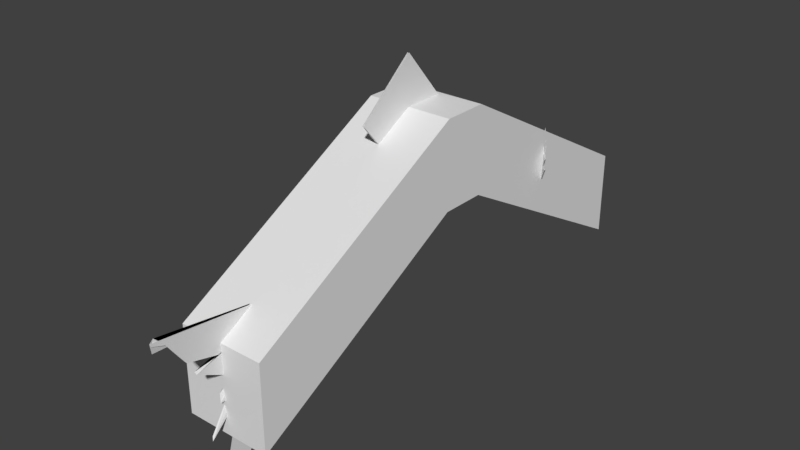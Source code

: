 # Source: Boomerangfish.blend  (saved by Blender 2.79.0; exported with 4.5.12 LTS)
import bpy
from mathutils import Matrix  # noqa: F401  (used for matrix-valued properties, if any)

bpy.ops.wm.read_factory_settings(use_empty=True)
scene = bpy.context.scene
scene.name = 'Scene'

# ---- collections
col_collection_8 = bpy.data.collections.new('Collection 8'); scene.collection.children.link(col_collection_8)

# ---- images (referenced by path relative to the original .blend; pixels are not part of the script)
import os
ASSET_DIR = os.environ.get("B2B_ASSET_DIR", "")  # directory of the original .blend (textures are referenced by path, not embedded)
HERE = os.path.dirname(os.path.abspath(__file__))  # packed textures are extracted next to this script under _unpacked/

def load_image(name, relpath, width, height, colorspace="sRGB"):
    """Load a texture the original file referenced (path relative to the .blend, or extracted next to this script)."""
    p = next((c for c in (os.path.join(HERE, relpath), os.path.join(ASSET_DIR, relpath)) if relpath and os.path.exists(c)), "")
    if p:
        img = bpy.data.images.load(p, check_existing=True)
        img.name = name
    else:  # same state as the original file: an image datablock whose file is absent (Cycles renders it pink)
        img = bpy.data.images.new(name, width, height)
        img.source = "FILE"
        img.filepath = "//" + (relpath or name)
    img.colorspace_settings.name = colorspace
    return img
img_fish_colour = load_image('Fish Colour', 'Fish Colour.png', 1024, 1024, 'sRGB')

# ---- materials (node trees are filled in below, after node groups)
mat_boomerangfish_002 = bpy.data.materials.new('BoomerangFish.002')
mat_boomerangfish_002.alpha_threshold = 0.0
mat_boomerangfish_002.roughness = 0.5

# ---- material node trees
mat_boomerangfish_002.use_nodes = True; mat_boomerangfish_002.node_tree.nodes.clear()
_N = mat_boomerangfish_002.node_tree.nodes; _L = mat_boomerangfish_002.node_tree.links
n0 = _N.new('ShaderNodeOutputMaterial'); n0.name = 'Material Output'; n0.location = (300, 300)
n1 = _N.new('ShaderNodeBsdfDiffuse'); n1.name = 'Diffuse BSDF'; n1.location = (10, 300)
n2 = _N.new('ShaderNodeTexImage'); n2.name = 'Image Texture'; n2.location = (-188, 305)
n2.width = 140
n2.image = img_fish_colour
_L.new(n1.outputs[0], n0.inputs[0])
n0.is_active_output = True

# ---- world
world_world = bpy.data.worlds.new('World'); scene.world = world_world
world_world.color = (0.05088, 0.05088, 0.05088)
world_world.use_sun_shadow = False
world_world.sun_shadow_jitter_overblur = 0.0
world_world.cycles.sampling_method = 'MANUAL'

# ---- meshes
me_cube_014 = bpy.data.meshes.new('Cube.014')
me_cube_014.from_pydata([(-0.9687, -1.0, 0.1331), (-0.9687, -1.0, 2.133), (-0.9687, 1.0, 0.1331), (-0.9687, 1.0, 2.133), (1.031, -1.0, 0.1331), (1.031, -1.0, 2.133), (1.031, 1.0, 0.1331), (1.031, 1.0, 2.133), (-0.9687, 0.09002, 3.02), (-0.9687, -0.09002, 3.02), (-0.9687, -0.09002, 5.02), (-0.9687, 0.09002, 5.02), (1.031, -0.09002, 3.02), (1.031, 0.09002, 3.02), (1.031, 0.09002, 5.02), (1.031, -0.09002, 5.02), (1.326, 0.4423, 2.957), (0.9048, 0.549, 3.666), (0.653, 0.5854, 1.991), (0.1777, 0.702, 2.51), (1.348, 0.4445, 2.973), (0.9192, 0.5502, 3.493), (0.6718, 0.5878, 1.99), (0.1966, 0.7044, 2.509), (1.07, 0.5001, 2.852), (1.235, 0.4658, 3.127), (0.9653, 0.5279, 3.118), (1.106, 0.4988, 3.372), (0.9827, 0.5241, 3.138), (1.004, 0.5229, 3.417), (0.2371, 0.6882, 2.508), (0.305, 0.672, 2.465), (0.3729, 0.6562, 2.454), (0.4408, 0.639, 2.345), (0.5087, 0.6219, 2.232), (0.5766, 0.6047, 2.119), (0.2559, 0.6912, 2.548), (0.3238, 0.6745, 2.469), (0.3917, 0.6584, 2.435), (0.4596, 0.6415, 2.344), (0.5275, 0.6243, 2.231), (0.5954, 0.6071, 2.118), (1.036, 0.5226, 3.447), (1.021, 0.5223, 3.144), (1.151, 0.4953, 3.389), (1.115, 0.5008, 3.177), (1.267, 0.4655, 3.163), (1.1, 0.5027, 3.047), (0.8856, 0.5474, 3.203), (0.9306, 0.5391, 3.358), (0.8532, 0.556, 3.283), (0.878, 0.5524, 3.449), (0.1895, 0.6993, 2.51), (0.2013, 0.6965, 2.509), (0.2132, 0.6938, 2.509), (0.2251, 0.691, 2.508), (0.2083, 0.7018, 2.517), (0.2202, 0.6992, 2.525), (0.232, 0.6965, 2.533), (0.2439, 0.6939, 2.54), (0.9379, 0.5458, 3.486), (0.9229, 0.548, 3.39), (0.9631, 0.5382, 3.35), (0.896, 0.5518, 3.206), (-1.192, 0.4339, 2.957), (-0.7717, 0.5408, 3.666), (-0.6681, 0.5946, 1.991), (-0.2139, 0.7138, 2.51), (-1.173, 0.4313, 2.973), (-0.7598, 0.5389, 3.493), (-0.6481, 0.5925, 1.99), (-0.1939, 0.7116, 2.509), (-0.9745, 0.4963, 2.852), (-1.099, 0.4573, 3.127), (-0.8634, 0.5234, 3.118), (-0.9689, 0.4901, 3.372), (-0.8772, 0.5192, 3.138), (-0.8761, 0.5154, 3.417), (-0.2663, 0.6992, 2.508), (-0.329, 0.6823, 2.465), (-0.3894, 0.6656, 2.454), (-0.4567, 0.6484, 2.345), (-0.5244, 0.6312, 2.232), (-0.592, 0.614, 2.119), (-0.2433, 0.6972, 2.548), (-0.3086, 0.6802, 2.469), (-0.3706, 0.6634, 2.435), (-0.4367, 0.6463, 2.344), (-0.5044, 0.6291, 2.231), (-0.572, 0.6119, 2.118), (-0.8658, 0.51, 3.447), (-0.8735, 0.5124, 3.144), (-0.9707, 0.4816, 3.389), (-0.9545, 0.4893, 3.177), (-1.089, 0.452, 3.163), (-0.9498, 0.4925, 3.047), (-0.7873, 0.5433, 3.203), (-0.8159, 0.533, 3.358), (-0.7532, 0.5517, 3.283), (-0.7634, 0.5464, 3.449), (-0.2243, 0.7109, 2.51), (-0.2348, 0.708, 2.509), (-0.2452, 0.7051, 2.509), (-0.2557, 0.7021, 2.508), (-0.2037, 0.7088, 2.517), (-0.2136, 0.7059, 2.525), (-0.2235, 0.703, 2.533), (-0.2333, 0.7002, 2.54), (-0.7767, 0.5343, 3.486), (-0.7703, 0.5375, 3.39), (-0.8085, 0.5275, 3.35), (-0.7597, 0.5433, 3.206), (0.007858, -1.065, -1.707), (0.007858, -1.248, 2.615), (0.007858, -0.5899, 1.838), (0.007858, -0.7324, 2.483), (0.04861, -1.07, -1.713), (0.04861, -1.258, 2.853), (0.04861, -0.5899, 1.838), (0.04861, -0.7324, 2.483), (0.007858, -0.8845, 0.8004), (0.007858, -1.058, 0.2639), (0.007858, -0.934, 1.375), (0.007858, -1.014, 1.083), (0.007858, -0.9406, 1.348), (0.007858, -1.104, 1.819), (0.007858, -0.7333, 2.376), (0.007858, -0.7222, 2.375), (0.007858, -0.7207, 2.417), (0.007858, -0.6899, 2.453), (0.007858, -0.6579, 2.3), (0.007858, -0.6259, 2.083), (0.04861, -0.7457, 2.39), (0.04861, -0.7237, 2.373), (0.04861, -0.7155, 2.423), (0.04861, -0.6899, 2.453), (0.04861, -0.6579, 2.3), (0.04861, -0.6259, 2.083), (0.04861, -1.101, 1.767), (0.04861, -0.9432, 1.28), (0.04861, -1.02, 0.8999), (0.04861, -0.9648, 0.8788), (0.04861, -1.064, 0.1888), (0.04861, -0.9456, 0.8132), (0.007858, -0.9985, 1.879), (0.007858, -1.154, 2.271), (0.007858, -1.107, 2.196), (0.007858, -1.238, 2.898), (0.007858, -0.7326, 2.452), (0.007858, -0.7327, 2.426), (0.007858, -0.7329, 2.405), (0.007858, -0.7331, 2.388), (0.04861, -0.735, 2.454), (0.04861, -0.7377, 2.43), (0.04861, -0.7404, 2.412), (0.04861, -0.743, 2.399), (0.04861, -1.253, 2.785), (0.04861, -1.203, 2.677), (0.04861, -1.134, 2.11), (0.04861, -1.007, 1.914)], [], [(8, 11, 3, 2), (2, 3, 7, 6), (12, 15, 5, 4), (4, 5, 1, 0), (9, 12, 4, 0), (15, 10, 1, 5), (7, 3, 11, 14), (14, 11, 10, 15), (2, 6, 13, 8), (8, 13, 12, 9), (6, 7, 14, 13), (13, 14, 15, 12), (0, 1, 10, 9), (9, 10, 11, 8), (51, 17, 19, 52), (52, 19, 23, 56), (56, 23, 21, 60), (60, 21, 17, 51), (18, 22, 20, 16), (23, 19, 17, 21), (20, 47, 24, 16), (47, 46, 25, 24), (46, 45, 26, 25), (45, 44, 27, 26), (44, 43, 28, 27), (43, 42, 29, 28), (22, 41, 47, 20), (41, 40, 46, 47), (40, 39, 45, 46), (39, 38, 44, 45), (38, 37, 43, 44), (37, 36, 42, 43), (18, 35, 41, 22), (35, 34, 40, 41), (34, 33, 39, 40), (33, 32, 38, 39), (32, 31, 37, 38), (31, 30, 36, 37), (16, 24, 35, 18), (24, 25, 34, 35), (25, 26, 33, 34), (26, 27, 32, 33), (27, 28, 31, 32), (28, 29, 30, 31), (42, 63, 48, 29), (63, 62, 49, 48), (62, 61, 50, 49), (61, 60, 51, 50), (36, 59, 63, 42), (59, 58, 62, 63), (58, 57, 61, 62), (57, 56, 60, 61), (30, 55, 59, 36), (55, 54, 58, 59), (54, 53, 57, 58), (53, 52, 56, 57), (29, 48, 55, 30), (48, 49, 54, 55), (49, 50, 53, 54), (50, 51, 52, 53), (99, 65, 67, 100), (100, 67, 71, 104), (104, 71, 69, 108), (108, 69, 65, 99), (66, 70, 68, 64), (71, 67, 65, 69), (68, 95, 72, 64), (95, 94, 73, 72), (94, 93, 74, 73), (93, 92, 75, 74), (92, 91, 76, 75), (91, 90, 77, 76), (70, 89, 95, 68), (89, 88, 94, 95), (88, 87, 93, 94), (87, 86, 92, 93), (86, 85, 91, 92), (85, 84, 90, 91), (66, 83, 89, 70), (83, 82, 88, 89), (82, 81, 87, 88), (81, 80, 86, 87), (80, 79, 85, 86), (79, 78, 84, 85), (64, 72, 83, 66), (72, 73, 82, 83), (73, 74, 81, 82), (74, 75, 80, 81), (75, 76, 79, 80), (76, 77, 78, 79), (90, 111, 96, 77), (111, 110, 97, 96), (110, 109, 98, 97), (109, 108, 99, 98), (84, 107, 111, 90), (107, 106, 110, 111), (106, 105, 109, 110), (105, 104, 108, 109), (78, 103, 107, 84), (103, 102, 106, 107), (102, 101, 105, 106), (101, 100, 104, 105), (77, 96, 103, 78), (96, 97, 102, 103), (97, 98, 101, 102), (98, 99, 100, 101), (147, 113, 115, 148), (148, 115, 119, 152), (152, 119, 117, 156), (156, 117, 113, 147), (114, 118, 116, 112), (119, 115, 113, 117), (116, 143, 120, 112), (143, 142, 121, 120), (142, 141, 122, 121), (141, 140, 123, 122), (140, 139, 124, 123), (139, 138, 125, 124), (118, 137, 143, 116), (137, 136, 142, 143), (136, 135, 141, 142), (135, 134, 140, 141), (134, 133, 139, 140), (133, 132, 138, 139), (114, 131, 137, 118), (131, 130, 136, 137), (130, 129, 135, 136), (129, 128, 134, 135), (128, 127, 133, 134), (127, 126, 132, 133), (112, 120, 131, 114), (120, 121, 130, 131), (121, 122, 129, 130), (122, 123, 128, 129), (123, 124, 127, 128), (124, 125, 126, 127), (138, 159, 144, 125), (159, 158, 145, 144), (158, 157, 146, 145), (157, 156, 147, 146), (132, 155, 159, 138), (155, 154, 158, 159), (154, 153, 157, 158), (153, 152, 156, 157), (126, 151, 155, 132), (151, 150, 154, 155), (150, 149, 153, 154), (149, 148, 152, 153), (125, 144, 151, 126), (144, 145, 150, 151), (145, 146, 149, 150), (146, 147, 148, 149)])
_uv = me_cube_014.uv_layers.new(name='UVMap')
_uv.uv.foreach_set('vector', [0.3316, 0.3094, 0.3316, 0.5151, 0.2394, 0.2181, 0.2394, 0.01235, 0.6956, 0.5097, 0.6945, 0.3043, 0.8973, 0.3028, 0.8984, 0.5082, 0.1227, 0.2181, 0.1227, 0.01235, 0.215, 0.3094, 0.215, 0.5152, 0.6702, 0.01341, 0.6693, 0.219, 0.4665, 0.218, 0.4674, 0.01235, 0.6693, 0.8411, 0.4665, 0.8396, 0.4665, 0.5371, 0.6693, 0.5386, 0.6702, 0.5124, 0.4674, 0.5113, 0.4665, 0.218, 0.6693, 0.219, 0.8973, 0.3028, 0.6945, 0.3043, 0.6956, 0.01389, 0.8984, 0.01235, 0.8993, 0.7003, 0.8993, 0.906, 0.8816, 0.9061, 0.8816, 0.7004, 0.4421, 0.8402, 0.2394, 0.8415, 0.2394, 0.5411, 0.4421, 0.5398, 0.196, 0.5399, 0.196, 0.7454, 0.1781, 0.7456, 0.1781, 0.5401, 0.01217, 0.5152, 0.01217, 0.3094, 0.1045, 0.01235, 0.1045, 0.2181, 0.1045, 0.2181, 0.1045, 0.01235, 0.1227, 0.01235, 0.1227, 0.2181, 0.4422, 0.01238, 0.4422, 0.2181, 0.3499, 0.5151, 0.3499, 0.3094, 0.3499, 0.3094, 0.3499, 0.5151, 0.3316, 0.5151, 0.3316, 0.3094, 0.1927, 0.7907, 0.202, 0.7703, 0.202, 0.911, 0.201, 0.9104, 0.2398, 0.9382, 0.2395, 0.9394, 0.2394, 0.9374, 0.2398, 0.9363, 0.08404, 0.6772, 0.0835, 0.6785, 0.08741, 0.5535, 0.08938, 0.553, 0.1895, 0.7841, 0.1915, 0.7845, 0.202, 0.7703, 0.1927, 0.7907, 0.8556, 0.7003, 0.8573, 0.7013, 0.8573, 0.8242, 0.8564, 0.8216, 0.0835, 0.6785, 0.08189, 0.6795, 0.07622, 0.5399, 0.08741, 0.5535, 0.8573, 0.8242, 0.8326, 0.816, 0.8412, 0.7978, 0.8564, 0.8216, 0.1285, 0.5806, 0.1359, 0.5611, 0.1353, 0.566, 0.1374, 0.5988, 0.8398, 0.8357, 0.8264, 0.828, 0.8174, 0.8142, 0.8391, 0.8307, 0.8264, 0.828, 0.8173, 0.8481, 0.8145, 0.844, 0.8174, 0.8142, 0.113, 0.5488, 0.1162, 0.5771, 0.1134, 0.5798, 0.1102, 0.5529, 0.9517, 0.3508, 0.9701, 0.3259, 0.9707, 0.3304, 0.9542, 0.3538, 0.1537, 0.6945, 0.1399, 0.6883, 0.1285, 0.5806, 0.1537, 0.5724, 0.1399, 0.6883, 0.1276, 0.6827, 0.1359, 0.5611, 0.1285, 0.5806, 0.1276, 0.6827, 0.1153, 0.6771, 0.1223, 0.5687, 0.1359, 0.5611, 0.1153, 0.6771, 0.1043, 0.6734, 0.113, 0.5488, 0.1223, 0.5687, 0.1043, 0.6734, 0.09659, 0.6745, 0.1162, 0.5771, 0.113, 0.5488, 0.09659, 0.6745, 0.08622, 0.6717, 0.09994, 0.5506, 0.1162, 0.5771, 0.1521, 0.6956, 0.1383, 0.6893, 0.1399, 0.6883, 0.1537, 0.6945, 0.1383, 0.6893, 0.126, 0.6837, 0.1276, 0.6827, 0.1399, 0.6883, 0.126, 0.6837, 0.1137, 0.6781, 0.1153, 0.6771, 0.1276, 0.6827, 0.1137, 0.6781, 0.1016, 0.6729, 0.1043, 0.6734, 0.1153, 0.6771, 0.8816, 0.9379, 0.8821, 0.9308, 0.8825, 0.9327, 0.8825, 0.9399, 0.09526, 0.6759, 0.08704, 0.6763, 0.08622, 0.6717, 0.09659, 0.6745, 0.8564, 0.8216, 0.8412, 0.7978, 0.8421, 0.7066, 0.8556, 0.7003, 0.8412, 0.7978, 0.8391, 0.8307, 0.83, 0.7123, 0.8421, 0.7066, 0.8391, 0.8307, 0.8174, 0.8142, 0.8179, 0.7179, 0.83, 0.7123, 0.8174, 0.8142, 0.8145, 0.844, 0.8061, 0.7232, 0.8179, 0.7179, 0.1102, 0.5529, 0.1134, 0.5798, 0.09526, 0.6759, 0.1016, 0.6729, 0.9542, 0.3538, 0.9707, 0.3304, 0.9707, 0.453, 0.9627, 0.4519, 0.09994, 0.5506, 0.1021, 0.5791, 0.1015, 0.58, 0.09902, 0.5551, 0.1781, 0.8109, 0.1801, 0.7946, 0.1833, 0.7957, 0.1788, 0.8117, 0.1801, 0.7946, 0.1857, 0.7933, 0.1859, 0.8065, 0.1833, 0.7957, 0.1857, 0.7933, 0.1895, 0.7841, 0.1927, 0.7907, 0.1859, 0.8065, 0.9616, 0.6571, 0.962, 0.6585, 0.9566, 0.5627, 0.962, 0.5344, 0.08567, 0.6731, 0.08513, 0.6745, 0.09943, 0.5631, 0.1021, 0.5791, 0.08513, 0.6745, 0.08458, 0.6758, 0.09371, 0.562, 0.09943, 0.5631, 0.08458, 0.6758, 0.08404, 0.6772, 0.08938, 0.553, 0.09371, 0.562, 0.08704, 0.6763, 0.086, 0.6769, 0.08567, 0.6731, 0.08622, 0.6717, 0.086, 0.6769, 0.08497, 0.6776, 0.08513, 0.6745, 0.08567, 0.6731, 0.08497, 0.6776, 0.08394, 0.6782, 0.08458, 0.6758, 0.08513, 0.6745, 0.08394, 0.6782, 0.08291, 0.6789, 0.08404, 0.6772, 0.08458, 0.6758, 0.09902, 0.5551, 0.1015, 0.58, 0.086, 0.6769, 0.08704, 0.6763, 0.1788, 0.8117, 0.1833, 0.7957, 0.1989, 0.9092, 0.1979, 0.9086, 0.1833, 0.7957, 0.1859, 0.8065, 0.1999, 0.9098, 0.1989, 0.9092, 0.1859, 0.8065, 0.1927, 0.7907, 0.201, 0.9104, 0.1999, 0.9098, 0.9647, 0.1911, 0.9735, 0.1707, 0.9735, 0.3012, 0.9725, 0.3008, 0.9714, 0.0138, 0.9723, 0.01335, 0.9741, 0.01235, 0.9736, 0.01353, 0.9736, 0.01353, 0.9741, 0.01235, 0.9673, 0.1296, 0.9655, 0.1298, 0.1094, 0.9061, 0.1099, 0.9054, 0.1106, 0.8877, 0.1105, 0.91, 0.1411, 0.8619, 0.1393, 0.863, 0.1386, 0.7477, 0.1411, 0.7483, 0.9741, 0.01235, 0.9723, 0.01335, 0.9741, 0.146, 0.9673, 0.1296, 0.8587, 0.6476, 0.8353, 0.6437, 0.8469, 0.6274, 0.8613, 0.6471, 0.1151, 0.7523, 0.1219, 0.7348, 0.1246, 0.7375, 0.1268, 0.7687, 0.8421, 0.6607, 0.8294, 0.6557, 0.8242, 0.6461, 0.8447, 0.6581, 0.8294, 0.6557, 0.8206, 0.6756, 0.8212, 0.674, 0.8242, 0.6461, 0.9234, 0.4673, 0.9234, 0.4928, 0.9228, 0.4935, 0.9227, 0.4692, 0.1036, 0.7473, 0.08824, 0.7203, 0.09064, 0.7226, 0.1042, 0.7477, 0.1393, 0.863, 0.1264, 0.8553, 0.1151, 0.7523, 0.1386, 0.7477, 0.1264, 0.8553, 0.1149, 0.8485, 0.1219, 0.7348, 0.1151, 0.7523, 0.1149, 0.8485, 0.1034, 0.8417, 0.1092, 0.7403, 0.1219, 0.7348, 0.1034, 0.8417, 0.09305, 0.8367, 0.1004, 0.7203, 0.1092, 0.7403, 0.09305, 0.8367, 0.08591, 0.8368, 0.1036, 0.7473, 0.1004, 0.7203, 0.08591, 0.8368, 0.07622, 0.8329, 0.08824, 0.7203, 0.1036, 0.7473, 0.8613, 0.5355, 0.8483, 0.5434, 0.8466, 0.5423, 0.8595, 0.5344, 0.8483, 0.5434, 0.8368, 0.5504, 0.8351, 0.5493, 0.8466, 0.5423, 0.8368, 0.5504, 0.8253, 0.5574, 0.8235, 0.5563, 0.8351, 0.5493, 0.8253, 0.5574, 0.814, 0.5641, 0.8132, 0.5614, 0.8235, 0.5563, 0.814, 0.5641, 0.8081, 0.5622, 0.8061, 0.5615, 0.8132, 0.5614, 0.1788, 0.9445, 0.1781, 0.9398, 0.1791, 0.9357, 0.1791, 0.9441, 0.8613, 0.6471, 0.8469, 0.6274, 0.8483, 0.5434, 0.8613, 0.5355, 0.8469, 0.6274, 0.8447, 0.6581, 0.8368, 0.5504, 0.8483, 0.5434, 0.8447, 0.6581, 0.8242, 0.6461, 0.8253, 0.5574, 0.8368, 0.5504, 0.8242, 0.6461, 0.8212, 0.674, 0.814, 0.5641, 0.8253, 0.5574, 0.3916, 0.9811, 0.3855, 0.9559, 0.3916, 0.8662, 0.386, 0.8689, 0.6333, 0.8893, 0.6491, 0.8657, 0.6491, 0.9768, 0.6414, 0.9769, 0.3612, 0.8662, 0.356, 0.8925, 0.3535, 0.8911, 0.3586, 0.8681, 0.9543, 0.1032, 0.9564, 0.1187, 0.9561, 0.1198, 0.9517, 0.1042, 0.9562, 0.1984, 0.9615, 0.1963, 0.9583, 0.2068, 0.9559, 0.1973, 0.1094, 0.916, 0.1094, 0.9061, 0.1105, 0.91, 0.1106, 0.927, 0.3608, 0.977, 0.3612, 0.9783, 0.356, 0.8925, 0.3612, 0.8662, 0.9719, 0.01711, 0.9725, 0.01591, 0.9564, 0.1187, 0.9543, 0.1032, 0.9725, 0.01591, 0.973, 0.01472, 0.9617, 0.1206, 0.9564, 0.1187, 0.973, 0.01472, 0.9736, 0.01353, 0.9655, 0.1298, 0.9617, 0.1206, 0.9675, 0.01561, 0.9684, 0.01516, 0.9719, 0.01711, 0.9714, 0.01832, 0.9684, 0.01516, 0.9694, 0.0147, 0.9725, 0.01591, 0.9719, 0.01711, 0.9694, 0.0147, 0.9704, 0.01425, 0.973, 0.01472, 0.9725, 0.01591, 0.9704, 0.01425, 0.9714, 0.0138, 0.9736, 0.01353, 0.973, 0.01472, 0.9533, 0.128, 0.9517, 0.1042, 0.9684, 0.01516, 0.9675, 0.01561, 0.9517, 0.2128, 0.9559, 0.1973, 0.9706, 0.3, 0.9696, 0.2996, 0.9559, 0.1973, 0.9583, 0.2068, 0.9716, 0.3004, 0.9706, 0.3, 0.9583, 0.2068, 0.9647, 0.1911, 0.9725, 0.3008, 0.9716, 0.3004, 0.3292, 0.9355, 0.3064, 0.9178, 0.3292, 0.8682, 0.3267, 0.8662, 0.8898, 0.6666, 0.8898, 0.6698, 0.8856, 0.6698, 0.8856, 0.6668, 0.8864, 0.5843, 0.8856, 0.5813, 0.9315, 0.5344, 0.9323, 0.5414, 0.1349, 0.9051, 0.1349, 0.9121, 0.1391, 0.8877, 0.1391, 0.9168, 0.9227, 0.07487, 0.9269, 0.07488, 0.9273, 0.4426, 0.9232, 0.442, 0.8253, 0.939, 0.8252, 0.939, 0.8061, 0.8878, 0.8253, 0.8728, 0.9277, 0.7003, 0.9277, 0.9595, 0.9238, 0.958, 0.9236, 0.7008, 0.01649, 0.8735, 0.01649, 0.9384, 0.01238, 0.9306, 0.01217, 0.8744, 0.416, 0.9877, 0.4159, 0.9171, 0.4201, 0.8662, 0.4201, 0.98, 0.7022, 0.6986, 0.6964, 0.6972, 0.6945, 0.6785, 0.6986, 0.6476, 0.9524, 0.9066, 0.9521, 0.8678, 0.9562, 0.8608, 0.9565, 0.8877, 0.9521, 0.8678, 0.9523, 0.8172, 0.9565, 0.8118, 0.9562, 0.8608, 0.7817, 0.9031, 0.7748, 0.9276, 0.7599, 0.7937, 0.7817, 0.5344, 0.7748, 0.9276, 0.7686, 0.9493, 0.7565, 0.7284, 0.7599, 0.7937, 0.7686, 0.9493, 0.7633, 0.9644, 0.7571, 0.8001, 0.7565, 0.7284, 0.7633, 0.9644, 0.7612, 0.961, 0.7513, 0.8015, 0.7571, 0.8001, 0.981, 0.8601, 0.9808, 0.8548, 0.9809, 0.7401, 0.981, 0.7003, 0.492, 0.9805, 0.4894, 0.9818, 0.4665, 0.9116, 0.492, 0.8657, 0.9227, 0.07487, 0.9229, 0.04995, 0.927, 0.04996, 0.9269, 0.07488, 0.9229, 0.04995, 0.9231, 0.02781, 0.9272, 0.02781, 0.927, 0.04996, 0.9231, 0.02781, 0.9232, 0.01235, 0.9273, 0.01235, 0.9272, 0.02781, 0.9142, 0.6668, 0.9141, 0.6633, 0.9183, 0.6639, 0.9183, 0.6669, 0.9141, 0.6633, 0.9142, 0.6589, 0.9183, 0.6588, 0.9183, 0.6639, 0.2061, 0.94, 0.205, 0.94, 0.2035, 0.9357, 0.2061, 0.9358, 0.7269, 0.9637, 0.7113, 0.7056, 0.72, 0.5713, 0.7269, 0.5958, 0.7113, 0.7056, 0.7011, 0.7626, 0.7139, 0.5495, 0.72, 0.5713, 0.7011, 0.7626, 0.6986, 0.6476, 0.7086, 0.5344, 0.7139, 0.5495, 0.6986, 0.6476, 0.6945, 0.6785, 0.706, 0.5384, 0.7086, 0.5344, 0.9878, 0.6749, 0.9864, 0.6467, 0.987, 0.5387, 0.9878, 0.5344, 0.5425, 0.9737, 0.5163, 0.9298, 0.5414, 0.8659, 0.5425, 0.8657, 0.9523, 0.8172, 0.9521, 0.8024, 0.9562, 0.806, 0.9565, 0.8118, 0.9521, 0.8024, 0.9523, 0.7818, 0.9565, 0.7651, 0.9562, 0.806, 0.9523, 0.7818, 0.9523, 0.7232, 0.9564, 0.773, 0.9565, 0.7651, 0.9523, 0.7232, 0.9524, 0.7119, 0.9565, 0.7003, 0.9564, 0.773, 0.0416, 0.9474, 0.04179, 0.9483, 0.04083, 0.8914, 0.04179, 0.8735, 0.8881, 0.5897, 0.8877, 0.5884, 0.9323, 0.612, 0.9231, 0.6341, 0.8877, 0.5884, 0.8871, 0.5866, 0.9291, 0.5533, 0.9323, 0.612, 0.8871, 0.5866, 0.8864, 0.5843, 0.9323, 0.5414, 0.9291, 0.5533, 0.8898, 0.6588, 0.8898, 0.6601, 0.8856, 0.6611, 0.8856, 0.6602, 0.8898, 0.6601, 0.8898, 0.6617, 0.8856, 0.6624, 0.8856, 0.6611, 0.8898, 0.6617, 0.8898, 0.6639, 0.8856, 0.6643, 0.8856, 0.6624, 0.8898, 0.6639, 0.8898, 0.6666, 0.8856, 0.6668, 0.8856, 0.6643, 0.8553, 0.9427, 0.8496, 0.9317, 0.8553, 0.8728, 0.8546, 0.8739, 0.2394, 0.8692, 0.2821, 0.8662, 0.2821, 0.9116, 0.2805, 0.9111, 0.08504, 0.9338, 0.07622, 0.932, 0.08504, 0.8877, 0.08304, 0.8884, 0.6089, 0.8657, 0.6089, 0.9393, 0.5668, 0.8846, 0.5673, 0.882])
_ca = me_cube_014.color_attributes.new('Col', 'BYTE_COLOR', 'CORNER')
_ca.data.foreach_set('color', [1.0, 1.0, 1.0, 1.0, 1.0, 1.0, 1.0, 1.0, 1.0, 1.0, 1.0, 1.0, 1.0, 1.0, 1.0, 1.0, 1.0, 1.0, 1.0, 1.0, 1.0, 1.0, 1.0, 1.0, 1.0, 1.0, 1.0, 1.0, 1.0, 1.0, 1.0, 1.0, 1.0, 1.0, 1.0, 1.0, 1.0, 1.0, 1.0, 1.0, 1.0, 1.0, 1.0, 1.0, 1.0, 1.0, 1.0, 1.0, 1.0, 1.0, 1.0, 1.0, 1.0, 1.0, 1.0, 1.0, 1.0, 1.0, 1.0, 1.0, 1.0, 1.0, 1.0, 1.0, 1.0, 1.0, 1.0, 1.0, 1.0, 1.0, 1.0, 1.0, 1.0, 1.0, 1.0, 1.0, 1.0, 1.0, 1.0, 1.0, 1.0, 1.0, 1.0, 1.0, 1.0, 1.0, 1.0, 1.0, 1.0, 1.0, 1.0, 1.0, 1.0, 1.0, 1.0, 1.0, 1.0, 1.0, 1.0, 1.0, 1.0, 1.0, 1.0, 1.0, 1.0, 1.0, 1.0, 1.0, 1.0, 1.0, 1.0, 1.0, 1.0, 1.0, 1.0, 1.0, 1.0, 1.0, 1.0, 1.0, 1.0, 1.0, 1.0, 1.0, 1.0, 1.0, 1.0, 1.0, 1.0, 1.0, 1.0, 1.0, 1.0, 1.0, 1.0, 1.0, 1.0, 1.0, 1.0, 1.0, 1.0, 1.0, 1.0, 1.0, 1.0, 1.0, 1.0, 1.0, 1.0, 1.0, 1.0, 1.0, 1.0, 1.0, 1.0, 1.0, 1.0, 1.0, 1.0, 1.0, 1.0, 1.0, 1.0, 1.0, 1.0, 1.0, 1.0, 1.0, 1.0, 1.0, 1.0, 1.0, 1.0, 1.0, 1.0, 1.0, 1.0, 1.0, 1.0, 1.0, 1.0, 1.0, 1.0, 1.0, 1.0, 1.0, 1.0, 1.0, 1.0, 1.0, 1.0, 1.0, 1.0, 1.0, 1.0, 1.0, 1.0, 1.0, 1.0, 1.0, 1.0, 1.0, 1.0, 1.0, 1.0, 1.0, 1.0, 1.0, 1.0, 1.0, 1.0, 1.0, 1.0, 1.0, 1.0, 1.0, 1.0, 1.0, 1.0, 1.0, 1.0, 1.0, 1.0, 1.0, 1.0, 1.0, 1.0, 1.0, 1.0, 1.0, 1.0, 1.0, 1.0, 1.0, 1.0, 1.0, 1.0, 1.0, 1.0, 1.0, 1.0, 1.0, 1.0, 1.0, 1.0, 1.0, 1.0, 1.0, 1.0, 1.0, 1.0, 1.0, 1.0, 1.0, 1.0, 1.0, 1.0, 1.0, 1.0, 1.0, 1.0, 1.0, 1.0, 1.0, 1.0, 1.0, 1.0, 1.0, 1.0, 1.0, 1.0, 1.0, 1.0, 1.0, 1.0, 1.0, 1.0, 1.0, 1.0, 1.0, 1.0, 1.0, 1.0, 1.0, 1.0, 1.0, 1.0, 1.0, 1.0, 1.0, 1.0, 1.0, 1.0, 1.0, 1.0, 1.0, 1.0, 1.0, 1.0, 1.0, 1.0, 1.0, 1.0, 1.0, 1.0, 1.0, 1.0, 1.0, 1.0, 1.0, 1.0, 1.0, 1.0, 1.0, 1.0, 1.0, 1.0, 1.0, 1.0, 1.0, 1.0, 1.0, 1.0, 1.0, 1.0, 1.0, 1.0, 1.0, 1.0, 1.0, 1.0, 1.0, 1.0, 1.0, 1.0, 1.0, 1.0, 1.0, 1.0, 1.0, 1.0, 1.0, 1.0, 1.0, 1.0, 1.0, 1.0, 1.0, 1.0, 1.0, 1.0, 1.0, 1.0, 1.0, 1.0, 1.0, 1.0, 1.0, 1.0, 1.0, 1.0, 1.0, 1.0, 1.0, 1.0, 1.0, 1.0, 1.0, 1.0, 1.0, 1.0, 1.0, 1.0, 1.0, 1.0, 1.0, 1.0, 1.0, 1.0, 1.0, 1.0, 1.0, 1.0, 1.0, 1.0, 1.0, 1.0, 1.0, 1.0, 1.0, 1.0, 1.0, 1.0, 1.0, 1.0, 1.0, 1.0, 1.0, 1.0, 1.0, 1.0, 1.0, 1.0, 1.0, 1.0, 1.0, 1.0, 1.0, 1.0, 1.0, 1.0, 1.0, 1.0, 1.0, 1.0, 1.0, 1.0, 1.0, 1.0, 1.0, 1.0, 1.0, 1.0, 1.0, 1.0, 1.0, 1.0, 1.0, 1.0, 1.0, 1.0, 1.0, 1.0, 1.0, 1.0, 1.0, 1.0, 1.0, 1.0, 1.0, 1.0, 1.0, 1.0, 1.0, 1.0, 1.0, 1.0, 1.0, 1.0, 1.0, 1.0, 1.0, 1.0, 1.0, 1.0, 1.0, 1.0, 1.0, 1.0, 1.0, 1.0, 1.0, 1.0, 1.0, 1.0, 1.0, 1.0, 1.0, 1.0, 1.0, 1.0, 1.0, 1.0, 1.0, 1.0, 1.0, 1.0, 1.0, 1.0, 1.0, 1.0, 1.0, 1.0, 1.0, 1.0, 1.0, 1.0, 1.0, 1.0, 1.0, 1.0, 1.0, 1.0, 1.0, 1.0, 1.0, 1.0, 1.0, 1.0, 1.0, 1.0, 1.0, 1.0, 1.0, 1.0, 1.0, 1.0, 1.0, 1.0, 1.0, 1.0, 1.0, 1.0, 1.0, 1.0, 1.0, 1.0, 1.0, 1.0, 1.0, 1.0, 1.0, 1.0, 1.0, 1.0, 1.0, 1.0, 1.0, 1.0, 1.0, 1.0, 1.0, 1.0, 1.0, 1.0, 1.0, 1.0, 1.0, 1.0, 1.0, 1.0, 1.0, 1.0, 1.0, 1.0, 1.0, 1.0, 1.0, 1.0, 1.0, 1.0, 1.0, 1.0, 1.0, 1.0, 1.0, 1.0, 1.0, 1.0, 1.0, 1.0, 1.0, 1.0, 1.0, 1.0, 1.0, 1.0, 1.0, 1.0, 1.0, 1.0, 1.0, 1.0, 1.0, 1.0, 1.0, 1.0, 1.0, 1.0, 1.0, 1.0, 1.0, 1.0, 1.0, 1.0, 1.0, 1.0, 1.0, 1.0, 1.0, 1.0, 1.0, 1.0, 1.0, 1.0, 1.0, 1.0, 1.0, 1.0, 1.0, 1.0, 1.0, 1.0, 1.0, 1.0, 1.0, 1.0, 1.0, 1.0, 1.0, 1.0, 1.0, 1.0, 1.0, 1.0, 1.0, 1.0, 1.0, 1.0, 1.0, 1.0, 1.0, 1.0, 1.0, 1.0, 1.0, 1.0, 1.0, 1.0, 1.0, 1.0, 1.0, 1.0, 1.0, 1.0, 1.0, 1.0, 1.0, 1.0, 1.0, 1.0, 1.0, 1.0, 1.0, 1.0, 1.0, 1.0, 1.0, 1.0, 1.0, 1.0, 1.0, 1.0, 1.0, 1.0, 1.0, 1.0, 1.0, 1.0, 1.0, 1.0, 1.0, 1.0, 1.0, 1.0, 1.0, 1.0, 1.0, 1.0, 1.0, 1.0, 1.0, 1.0, 1.0, 1.0, 1.0, 1.0, 1.0, 1.0, 1.0, 1.0, 1.0, 1.0, 1.0, 1.0, 1.0, 1.0, 1.0, 1.0, 1.0, 1.0, 1.0, 1.0, 1.0, 1.0, 1.0, 1.0, 1.0, 1.0, 1.0, 1.0, 1.0, 1.0, 1.0, 1.0, 1.0, 1.0, 1.0, 1.0, 1.0, 1.0, 1.0, 1.0, 1.0, 1.0, 1.0, 1.0, 1.0, 1.0, 1.0, 1.0, 1.0, 1.0, 1.0, 1.0, 1.0, 1.0, 1.0, 1.0, 1.0, 1.0, 1.0, 1.0, 1.0, 1.0, 1.0, 1.0, 1.0, 1.0, 1.0, 1.0, 1.0, 1.0, 1.0, 1.0, 1.0, 1.0, 1.0, 1.0, 1.0, 1.0, 1.0, 1.0, 1.0, 1.0, 1.0, 1.0, 1.0, 1.0, 1.0, 1.0, 1.0, 1.0, 1.0, 1.0, 1.0, 1.0, 1.0, 1.0, 1.0, 1.0, 1.0, 1.0, 1.0, 1.0, 1.0, 1.0, 1.0, 1.0, 1.0, 1.0, 1.0, 1.0, 1.0, 1.0, 1.0, 1.0, 1.0, 1.0, 1.0, 1.0, 1.0, 1.0, 1.0, 1.0, 1.0, 1.0, 1.0, 1.0, 1.0, 1.0, 1.0, 1.0, 1.0, 1.0, 1.0, 1.0, 1.0, 1.0, 1.0, 1.0, 1.0, 1.0, 1.0, 1.0, 1.0, 1.0, 1.0, 1.0, 1.0, 1.0, 1.0, 1.0, 1.0, 1.0, 1.0, 1.0, 1.0, 1.0, 1.0, 1.0, 1.0, 1.0, 1.0, 1.0, 1.0, 1.0, 1.0, 1.0, 1.0, 1.0, 1.0, 1.0, 1.0, 1.0, 1.0, 1.0, 1.0, 1.0, 1.0, 1.0, 1.0, 1.0, 1.0, 1.0, 1.0, 1.0, 1.0, 1.0, 1.0, 1.0, 1.0, 1.0, 1.0, 1.0, 1.0, 1.0, 1.0, 1.0, 1.0, 1.0, 1.0, 1.0, 1.0, 1.0, 1.0, 1.0, 1.0, 1.0, 1.0, 1.0, 1.0, 1.0, 1.0, 1.0, 1.0, 1.0, 1.0, 1.0, 1.0, 1.0, 1.0, 1.0, 1.0, 1.0, 1.0, 1.0, 1.0, 1.0, 1.0, 1.0, 1.0, 1.0, 1.0, 1.0, 1.0, 1.0, 1.0, 1.0, 1.0, 1.0, 1.0, 1.0, 1.0, 1.0, 1.0, 1.0, 1.0, 1.0, 1.0, 1.0, 1.0, 1.0, 1.0, 1.0, 1.0, 1.0, 1.0, 1.0, 1.0, 1.0, 1.0, 1.0, 1.0, 1.0, 1.0, 1.0, 1.0, 1.0, 1.0, 1.0, 1.0, 1.0, 1.0, 1.0, 1.0, 1.0, 1.0, 1.0, 1.0, 1.0, 1.0, 1.0, 1.0, 1.0, 1.0, 1.0, 1.0, 1.0, 1.0, 1.0, 1.0, 1.0, 1.0, 1.0, 1.0, 1.0, 1.0, 1.0, 1.0, 1.0, 1.0, 1.0, 1.0, 1.0, 1.0, 1.0, 1.0, 1.0, 1.0, 1.0, 1.0, 1.0, 1.0, 1.0, 1.0, 1.0, 1.0, 1.0, 1.0, 1.0, 1.0, 1.0, 1.0, 1.0, 1.0, 1.0, 1.0, 1.0, 1.0, 1.0, 1.0, 1.0, 1.0, 1.0, 1.0, 1.0, 1.0, 1.0, 1.0, 1.0, 1.0, 1.0, 1.0, 1.0, 1.0, 1.0, 1.0, 1.0, 1.0, 1.0, 1.0, 1.0, 1.0, 1.0, 1.0, 1.0, 1.0, 1.0, 1.0, 1.0, 1.0, 1.0, 1.0, 1.0, 1.0, 1.0, 1.0, 1.0, 1.0, 1.0, 1.0, 1.0, 1.0, 1.0, 1.0, 1.0, 1.0, 1.0, 1.0, 1.0, 1.0, 1.0, 1.0, 1.0, 1.0, 1.0, 1.0, 1.0, 1.0, 1.0, 1.0, 1.0, 1.0, 1.0, 1.0, 1.0, 1.0, 1.0, 1.0, 1.0, 1.0, 1.0, 1.0, 1.0, 1.0, 1.0, 1.0, 1.0, 1.0, 1.0, 1.0, 1.0, 1.0, 1.0, 1.0, 1.0, 1.0, 1.0, 1.0, 1.0, 1.0, 1.0, 1.0, 1.0, 1.0, 1.0, 1.0, 1.0, 1.0, 1.0, 1.0, 1.0, 1.0, 1.0, 1.0, 1.0, 1.0, 1.0, 1.0, 1.0, 1.0, 1.0, 1.0, 1.0, 1.0, 1.0, 1.0, 1.0, 1.0, 1.0, 1.0, 1.0, 1.0, 1.0, 1.0, 1.0, 1.0, 1.0, 1.0, 1.0, 1.0, 1.0, 1.0, 1.0, 1.0, 1.0, 1.0, 1.0, 1.0, 1.0, 1.0, 1.0, 1.0, 1.0, 1.0, 1.0, 1.0, 1.0, 1.0, 1.0, 1.0, 1.0, 1.0, 1.0, 1.0, 1.0, 1.0, 1.0, 1.0, 1.0, 1.0, 1.0, 1.0, 1.0, 1.0, 1.0, 1.0, 1.0, 1.0, 1.0, 1.0, 1.0, 1.0, 1.0, 1.0, 1.0, 1.0, 1.0, 1.0, 1.0, 1.0, 1.0, 1.0, 1.0, 1.0, 1.0, 1.0, 1.0, 1.0, 1.0, 1.0, 1.0, 1.0, 1.0, 1.0, 1.0, 1.0, 1.0, 1.0, 1.0, 1.0, 1.0, 1.0, 1.0, 1.0, 1.0, 1.0, 1.0, 1.0, 1.0, 1.0, 1.0, 1.0, 1.0, 1.0, 1.0, 1.0, 1.0, 1.0, 1.0, 1.0, 1.0, 1.0, 1.0, 1.0, 1.0, 1.0, 1.0, 1.0, 1.0, 1.0, 1.0, 1.0, 1.0, 1.0, 1.0, 1.0, 1.0, 1.0, 1.0, 1.0, 1.0, 1.0, 1.0, 1.0, 1.0, 1.0, 1.0, 1.0, 1.0, 1.0, 1.0, 1.0, 1.0, 1.0, 1.0, 1.0, 1.0, 1.0, 1.0, 1.0, 1.0, 1.0, 1.0, 1.0, 1.0, 1.0, 1.0, 1.0, 1.0, 1.0, 1.0, 1.0, 1.0, 1.0, 1.0, 1.0, 1.0, 1.0, 1.0, 1.0, 1.0, 1.0, 1.0, 1.0, 1.0, 1.0, 1.0, 1.0, 1.0, 1.0, 1.0, 1.0, 1.0, 1.0, 1.0, 1.0, 1.0, 1.0, 1.0, 1.0, 1.0, 1.0, 1.0, 1.0, 1.0, 1.0, 1.0, 1.0, 1.0, 1.0, 1.0, 1.0, 1.0, 1.0, 1.0, 1.0, 1.0, 1.0, 1.0, 1.0, 1.0, 1.0, 1.0, 1.0, 1.0, 1.0, 1.0, 1.0, 1.0, 1.0, 1.0, 1.0, 1.0, 1.0, 1.0, 1.0, 1.0, 1.0, 1.0, 1.0, 1.0, 1.0, 1.0, 1.0, 1.0, 1.0, 1.0, 1.0, 1.0, 1.0, 1.0, 1.0, 1.0, 1.0, 1.0, 1.0, 1.0, 1.0, 1.0, 1.0, 1.0, 1.0, 1.0, 1.0, 1.0, 1.0, 1.0, 1.0, 1.0, 1.0, 1.0, 1.0, 1.0, 1.0, 1.0, 1.0, 1.0, 1.0, 1.0, 1.0, 1.0, 1.0, 1.0, 1.0, 1.0, 1.0, 1.0, 1.0, 1.0, 1.0, 1.0, 1.0, 1.0, 1.0, 1.0, 1.0, 1.0, 1.0, 1.0, 1.0, 1.0, 1.0, 1.0, 1.0, 1.0, 1.0, 1.0, 1.0, 1.0, 1.0, 1.0, 1.0, 1.0, 1.0, 1.0, 1.0, 1.0, 1.0, 1.0, 1.0, 1.0, 1.0, 1.0, 1.0, 1.0, 1.0, 1.0, 1.0, 1.0, 1.0, 1.0, 1.0, 1.0, 1.0, 1.0, 1.0, 1.0, 1.0, 1.0, 1.0, 1.0, 1.0, 1.0, 1.0, 1.0, 1.0, 1.0, 1.0, 1.0, 1.0, 1.0, 1.0, 1.0, 1.0, 1.0, 1.0, 1.0, 1.0, 1.0, 1.0, 1.0, 1.0, 1.0, 1.0, 1.0, 1.0, 1.0, 1.0, 1.0, 1.0, 1.0, 1.0, 1.0, 1.0, 1.0, 1.0, 1.0, 1.0, 1.0, 1.0, 1.0, 1.0, 1.0, 1.0, 1.0, 1.0, 1.0, 1.0, 1.0, 1.0, 1.0, 1.0, 1.0, 1.0, 1.0, 1.0, 1.0, 1.0, 1.0, 1.0, 1.0, 1.0, 1.0, 1.0, 1.0, 1.0, 1.0, 1.0, 1.0, 1.0, 1.0, 1.0, 1.0, 1.0, 1.0, 1.0, 1.0, 1.0, 1.0, 1.0, 1.0, 1.0, 1.0, 1.0, 1.0, 1.0, 1.0, 1.0, 1.0, 1.0, 1.0, 1.0, 1.0, 1.0, 1.0, 1.0, 1.0, 1.0, 1.0, 1.0, 1.0, 1.0, 1.0, 1.0, 1.0, 1.0, 1.0, 1.0, 1.0, 1.0, 1.0, 1.0, 1.0, 1.0, 1.0, 1.0, 1.0, 1.0, 1.0, 1.0, 1.0, 1.0, 1.0, 1.0, 1.0, 1.0, 1.0, 1.0, 1.0, 1.0, 1.0, 1.0, 1.0, 1.0, 1.0, 1.0, 1.0, 1.0, 1.0, 1.0, 1.0, 1.0, 1.0, 1.0, 1.0, 1.0, 1.0, 1.0, 1.0, 1.0, 1.0, 1.0, 1.0, 1.0, 1.0, 1.0, 1.0, 1.0, 1.0, 1.0, 1.0, 1.0, 1.0, 1.0, 1.0, 1.0, 1.0, 1.0, 1.0, 1.0, 1.0, 1.0, 1.0, 1.0, 1.0, 1.0, 1.0, 1.0, 1.0, 1.0, 1.0, 1.0, 1.0, 1.0, 1.0, 1.0, 1.0, 1.0, 1.0, 1.0, 1.0, 1.0, 1.0, 1.0, 1.0, 1.0, 1.0, 1.0, 1.0, 1.0, 1.0, 1.0, 1.0, 1.0, 1.0, 1.0, 1.0, 1.0, 1.0, 1.0, 1.0, 1.0, 1.0, 1.0, 1.0, 1.0, 1.0, 1.0, 1.0, 1.0, 1.0, 1.0, 1.0, 1.0, 1.0, 1.0, 1.0, 1.0, 1.0, 1.0, 1.0, 1.0, 1.0, 1.0, 1.0, 1.0, 1.0, 1.0, 1.0, 1.0, 1.0, 1.0, 1.0, 1.0, 1.0, 1.0, 1.0, 1.0, 1.0, 1.0, 1.0, 1.0, 1.0, 1.0, 1.0, 1.0, 1.0, 1.0, 1.0, 1.0, 1.0, 1.0, 1.0, 1.0, 1.0, 1.0, 1.0, 1.0, 1.0, 1.0, 1.0, 1.0, 1.0, 1.0, 1.0, 1.0, 1.0, 1.0, 1.0, 1.0, 1.0, 1.0, 1.0, 1.0, 1.0, 1.0, 1.0, 1.0, 1.0, 1.0, 1.0, 1.0, 1.0, 1.0, 1.0, 1.0, 1.0, 1.0, 1.0, 1.0, 1.0, 1.0, 1.0, 1.0, 1.0, 1.0, 1.0, 1.0, 1.0, 1.0, 1.0, 1.0, 1.0, 1.0, 1.0, 1.0, 1.0, 1.0, 1.0, 1.0, 1.0, 1.0, 1.0, 1.0, 1.0, 1.0, 1.0, 1.0, 1.0, 1.0, 1.0, 1.0, 1.0, 1.0, 1.0, 1.0, 1.0, 1.0, 1.0, 1.0, 1.0, 1.0, 1.0, 1.0, 1.0, 1.0, 1.0, 1.0, 1.0, 1.0, 1.0, 1.0, 1.0, 1.0, 1.0, 1.0, 1.0, 1.0, 1.0, 1.0, 1.0, 1.0, 1.0, 1.0, 1.0, 1.0, 1.0, 1.0, 1.0, 1.0, 1.0, 1.0, 1.0, 1.0, 1.0, 1.0, 1.0, 1.0, 1.0, 1.0, 1.0, 1.0, 1.0, 1.0, 1.0, 1.0, 1.0, 1.0, 1.0, 1.0, 1.0, 1.0, 1.0, 1.0, 1.0, 1.0, 1.0, 1.0, 1.0, 1.0, 1.0, 1.0, 1.0, 1.0, 1.0, 1.0, 1.0, 1.0, 1.0, 1.0, 1.0, 1.0, 1.0, 1.0, 1.0, 1.0, 1.0, 1.0, 1.0, 1.0, 1.0, 1.0, 1.0, 1.0, 1.0, 1.0, 1.0, 1.0, 1.0, 1.0, 1.0, 1.0, 1.0, 1.0, 1.0, 1.0, 1.0, 1.0, 1.0, 1.0, 1.0, 1.0, 1.0, 1.0, 1.0, 1.0, 1.0, 1.0, 1.0, 1.0, 1.0, 1.0, 1.0, 1.0, 1.0, 1.0, 1.0, 1.0, 1.0, 1.0, 1.0, 1.0, 1.0, 1.0, 1.0, 1.0, 1.0, 1.0, 1.0, 1.0, 1.0, 1.0, 1.0, 1.0, 1.0, 1.0, 1.0, 1.0, 1.0, 1.0, 1.0, 1.0, 1.0, 1.0, 1.0, 1.0, 1.0, 1.0, 1.0, 1.0, 1.0, 1.0, 1.0, 1.0, 1.0, 1.0, 1.0, 1.0, 1.0, 1.0, 1.0, 1.0, 1.0, 1.0, 1.0, 1.0, 1.0, 1.0, 1.0, 1.0, 1.0, 1.0, 1.0, 1.0, 1.0, 1.0, 1.0, 1.0, 1.0, 1.0, 1.0, 1.0, 1.0, 1.0, 1.0, 1.0, 1.0, 1.0, 1.0, 1.0, 1.0, 1.0, 1.0, 1.0, 1.0, 1.0, 1.0, 1.0, 1.0, 1.0, 1.0, 1.0, 1.0, 1.0, 1.0, 1.0, 1.0, 1.0, 1.0, 1.0, 1.0, 1.0, 1.0, 1.0, 1.0, 1.0, 1.0, 1.0, 1.0, 1.0, 1.0, 1.0, 1.0, 1.0, 1.0, 1.0, 1.0, 1.0, 1.0, 1.0, 1.0, 1.0, 1.0, 1.0, 1.0, 1.0, 1.0, 1.0, 1.0, 1.0, 1.0, 1.0, 1.0, 1.0, 1.0, 1.0, 1.0, 1.0, 1.0, 1.0, 1.0, 1.0, 1.0, 1.0, 1.0, 1.0, 1.0, 1.0, 1.0, 1.0, 1.0, 1.0, 1.0, 1.0, 1.0, 1.0, 1.0, 1.0, 1.0, 1.0, 1.0, 1.0, 1.0, 1.0, 1.0, 1.0, 1.0, 1.0, 1.0, 1.0, 1.0, 1.0, 1.0, 1.0, 1.0, 1.0, 1.0, 1.0, 1.0, 1.0, 1.0, 1.0, 1.0, 1.0, 1.0, 1.0, 1.0, 1.0, 1.0, 1.0, 1.0, 1.0, 1.0, 1.0, 1.0, 1.0, 1.0, 1.0, 1.0, 1.0, 1.0, 1.0, 1.0, 1.0, 1.0, 1.0, 1.0, 1.0, 1.0, 1.0, 1.0, 1.0, 1.0, 1.0, 1.0, 1.0, 1.0, 1.0, 1.0, 1.0, 1.0, 1.0, 1.0, 1.0, 1.0, 1.0, 1.0, 1.0, 1.0, 1.0, 1.0, 1.0, 1.0, 1.0, 1.0, 1.0, 1.0, 1.0, 1.0, 1.0, 1.0, 1.0, 1.0, 1.0, 1.0, 1.0, 1.0, 1.0, 1.0, 1.0, 1.0, 1.0, 1.0, 1.0, 1.0, 1.0, 1.0, 1.0, 1.0, 1.0, 1.0, 1.0, 1.0, 1.0, 1.0, 1.0, 1.0, 1.0, 1.0, 1.0, 1.0, 1.0, 1.0, 1.0, 1.0, 1.0, 1.0, 1.0, 1.0, 1.0, 1.0, 1.0, 1.0, 1.0, 1.0, 1.0, 1.0, 1.0, 1.0, 1.0, 1.0, 1.0, 1.0, 1.0, 1.0, 1.0, 1.0, 1.0, 1.0, 1.0, 1.0, 1.0, 1.0, 1.0, 1.0, 1.0, 1.0, 1.0, 1.0, 1.0, 1.0, 1.0, 1.0, 1.0, 1.0, 1.0, 1.0, 1.0, 1.0, 1.0, 1.0, 1.0, 1.0, 1.0, 1.0, 1.0, 1.0, 1.0, 1.0, 1.0, 1.0, 1.0, 1.0, 1.0, 1.0, 1.0, 1.0, 1.0, 1.0, 1.0, 1.0, 1.0, 1.0, 1.0, 1.0, 1.0, 1.0, 1.0, 1.0, 1.0, 1.0, 1.0, 1.0, 1.0, 1.0, 1.0, 1.0, 1.0, 1.0, 1.0, 1.0, 1.0, 1.0, 1.0, 1.0, 1.0, 1.0, 1.0, 1.0, 1.0, 1.0, 1.0, 1.0, 1.0, 1.0, 1.0, 1.0, 1.0, 1.0, 1.0, 1.0, 1.0, 1.0, 1.0, 1.0, 1.0, 1.0, 1.0, 1.0, 1.0, 1.0, 1.0, 1.0, 1.0, 1.0, 1.0, 1.0, 1.0, 1.0, 1.0, 1.0, 1.0, 1.0, 1.0, 1.0, 1.0, 1.0, 1.0, 1.0, 1.0, 1.0, 1.0, 1.0, 1.0, 1.0, 1.0, 1.0, 1.0, 1.0, 1.0, 1.0, 1.0, 1.0, 1.0, 1.0, 1.0, 1.0, 1.0, 1.0, 1.0, 1.0, 1.0, 1.0, 1.0, 1.0, 1.0, 1.0, 1.0, 1.0, 1.0, 1.0, 1.0, 1.0, 1.0, 1.0, 1.0, 1.0, 1.0, 1.0, 1.0, 1.0, 1.0, 1.0, 1.0, 1.0, 1.0, 1.0, 1.0, 1.0, 1.0, 1.0, 1.0, 1.0, 1.0, 1.0, 1.0, 1.0, 1.0, 1.0, 1.0, 1.0, 1.0, 1.0, 1.0, 1.0, 1.0, 1.0, 1.0, 1.0, 1.0, 1.0, 1.0, 1.0, 1.0, 1.0, 1.0, 1.0, 1.0, 1.0, 1.0, 1.0, 1.0, 1.0, 1.0, 1.0, 1.0, 1.0, 1.0, 1.0, 1.0, 1.0, 1.0, 1.0, 1.0, 1.0, 1.0, 1.0, 1.0, 1.0, 1.0, 1.0, 1.0, 1.0, 1.0, 1.0, 1.0, 1.0, 1.0, 1.0, 1.0, 1.0, 1.0, 1.0, 1.0, 1.0, 1.0, 1.0, 1.0, 1.0, 1.0, 1.0, 1.0, 1.0, 1.0, 1.0, 1.0, 1.0, 1.0, 1.0, 1.0])
me_cube_014.materials.append(mat_boomerangfish_002)
me_cube_014.use_remesh_preserve_volume = False
me_cube_014.use_remesh_preserve_attributes = False
me_cube_014.use_mirror_vertex_groups = False
me_cube_014.update()
me_cube_000 = bpy.data.meshes.new('Cube.000')
me_cube_000.from_pydata([(-0.01768, -0.04518, 3.107), (-0.01768, -0.3213, 5.009), (-0.01768, 0.187, 4.233), (-0.01768, -0.08915, 6.135)], [], [(0, 1, 3, 2)])
_uv = me_cube_000.uv_layers.new(name='UVMap')
_uv.uv.foreach_set('vector', [0.05188, 0.5399, 0.05188, 0.7376, 0.01217, 0.8488, 0.01217, 0.6511])
_ca = me_cube_000.color_attributes.new('Col', 'BYTE_COLOR', 'CORNER')
_ca.data.foreach_set('color', [1.0, 1.0, 1.0, 1.0, 1.0, 1.0, 1.0, 1.0, 1.0, 1.0, 1.0, 1.0, 1.0, 1.0, 1.0, 1.0])
me_cube_000.materials.append(mat_boomerangfish_002)
me_cube_000.use_remesh_preserve_volume = False
me_cube_000.use_remesh_preserve_attributes = False
me_cube_000.use_mirror_vertex_groups = False
me_cube_000.update()

# ---- objects
ob_fisk_001 = bpy.data.objects.new('Fisk.001', me_cube_014)
ob_fisk_000 = bpy.data.objects.new('Fisk.000', me_cube_000)

# ---- transforms, parenting, visibility, modifiers, constraints
ob_fisk_001.location = (-0.005234, 0.006684, 0.001873)
ob_fisk_001.scale = (1.0, 5.779, 1.0)
ob_fisk_001.lineart.crease_threshold = 0.0
_m = ob_fisk_001.modifiers.new('Multires', 'MULTIRES')
_m.uv_smooth = 'PRESERVE_CORNERS'
_m.quality = 3
_m.levels = 2
_m.sculpt_levels = 2
_m.render_levels = 2
_m.show_only_control_edges = False
_m = ob_fisk_001.modifiers.new('SimpleDeform', 'SIMPLE_DEFORM')
_m.deform_method = 'BEND'
_m.deform_axis = 'Z'
_m.factor = 0.0
_m.angle = 0.0
ob_fisk_000.location = (-0.005234, 0.006684, 0.001873)
ob_fisk_000.scale = (1.0, 5.779, 1.0)
ob_fisk_000.lineart.crease_threshold = 0.0
_m = ob_fisk_000.modifiers.new('Multires', 'MULTIRES')
_m.uv_smooth = 'PRESERVE_CORNERS'
_m.quality = 3
_m.levels = 2
_m.sculpt_levels = 2
_m.render_levels = 2
_m.show_only_control_edges = False
_m = ob_fisk_000.modifiers.new('SimpleDeform', 'SIMPLE_DEFORM')
_m.deform_method = 'BEND'
_m.deform_axis = 'Z'
_m.origin = ob_fisk_001
_m.factor = 0.0
_m.angle = 0.0
_m = ob_fisk_000.modifiers.new('Mirror', 'MIRROR')

# ---- collection membership
col_collection_8.objects.link(ob_fisk_001)
col_collection_8.objects.link(ob_fisk_000)

# ---- scene / render settings (as saved in the file)
scene.frame_start = 1; scene.frame_end = 250; scene.frame_set(1)
scene.render.engine = 'CYCLES'
scene.render.resolution_percentage = 50
scene.render.dither_intensity = 0.0
scene.cycles.use_denoising = False
scene.cycles.samples = 128
scene.cycles.sampling_pattern = 'TABULATED_SOBOL'
scene.cycles.use_adaptive_sampling = False
scene.cycles.use_light_tree = False
scene.cycles.blur_glossy = 0.0
scene.cycles.sample_clamp_indirect = 0.0
scene.view_settings.view_transform = 'Standard'
bpy.context.view_layer.update()

# ---- added for rendering (the .blend has no active camera and no usable light): camera, sun
cam_auto = bpy.data.cameras.new('AutoCamera')
cam_auto.lens = 50.0
cam_auto.sensor_width = 36.0
cam_auto.clip_end = 1000.0
ob_auto_camera = bpy.data.objects.new('AutoCamera', cam_auto)
scene.collection.objects.link(ob_auto_camera)
ob_auto_camera.location = (13.0521, -16.4293, 12.9376)
ob_auto_camera.rotation_euler = (1.09748, -7.21219e-08, 0.694738)
scene.camera = ob_auto_camera
light_auto_sun = bpy.data.lights.new('AutoSun', 'SUN')
light_auto_sun.energy = 3.0
light_auto_sun.angle = 0.0523599
ob_auto_sun = bpy.data.objects.new('AutoSun', light_auto_sun)
scene.collection.objects.link(ob_auto_sun)
ob_auto_sun.rotation_euler = (0.872665, 0.174533, 0.523599)
bpy.context.view_layer.update()
